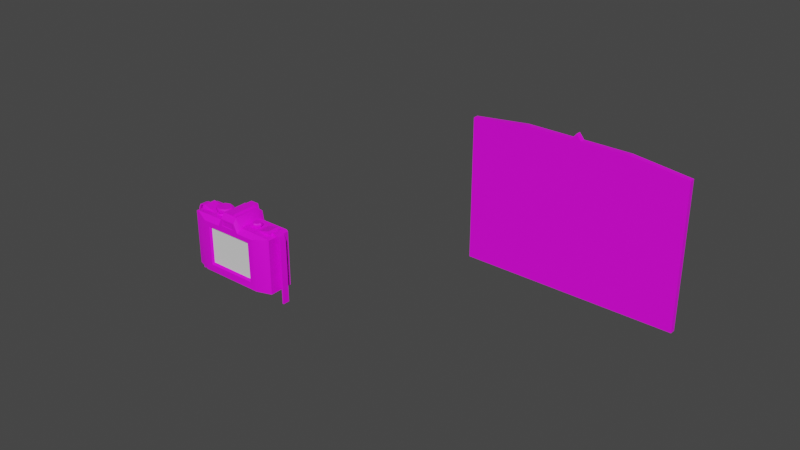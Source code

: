 # Source: CameraBlend.blend  (saved by Blender 3.6.13; exported with 4.5.12 LTS)
import bpy
from mathutils import Matrix  # noqa: F401  (used for matrix-valued properties, if any)

bpy.ops.wm.read_factory_settings(use_empty=True)
scene = bpy.context.scene
scene.name = 'Scene'

# ---- collections
col_collection = bpy.data.collections.new('Collection'); scene.collection.children.link(col_collection)

# ---- images (referenced by path relative to the original .blend; pixels are not part of the script)
import os
ASSET_DIR = os.environ.get("B2B_ASSET_DIR", "")  # directory of the original .blend (textures are referenced by path, not embedded)
HERE = os.path.dirname(os.path.abspath(__file__))  # packed textures are extracted next to this script under _unpacked/

def load_image(name, relpath, width, height, colorspace="sRGB"):
    """Load a texture the original file referenced (path relative to the .blend, or extracted next to this script)."""
    p = next((c for c in (os.path.join(HERE, relpath), os.path.join(ASSET_DIR, relpath)) if relpath and os.path.exists(c)), "")
    if p:
        img = bpy.data.images.load(p, check_existing=True)
        img.name = name
    else:  # same state as the original file: an image datablock whose file is absent (Cycles renders it pink)
        img = bpy.data.images.new(name, width, height)
        img.source = "FILE"
        img.filepath = "//" + (relpath or name)
    img.colorspace_settings.name = colorspace
    return img
img_ar_texture_atlas_v1_png = load_image('AR texture atlas V1.png', 'AR texture atlas V1.png', 1024, 1024, 'sRGB')

# ---- materials (node trees are filled in below, after node groups)
mat_material = bpy.data.materials.new('Material')
mat_material.alpha_threshold = 0.0
mat_material.use_transparent_shadow = False
mat_material.roughness = 0.5
mat_material.line_color = (0.0, 0.0, 0.0, 1.0)
mat_view = bpy.data.materials.new('View')
mat_view.use_transparent_shadow = False
mat_picture = bpy.data.materials.new('Picture')
mat_picture.use_transparent_shadow = False

# ---- node groups
ng_auto_smooth = bpy.data.node_groups.new('Auto Smooth', 'GeometryNodeTree')
_s = ng_auto_smooth.interface.new_socket(name='Geometry', in_out='OUTPUT', socket_type='NodeSocketGeometry')
_s = ng_auto_smooth.interface.new_socket(name='Geometry', in_out='INPUT', socket_type='NodeSocketGeometry')
_s = ng_auto_smooth.interface.new_socket(name='Angle', in_out='INPUT', socket_type='NodeSocketFloat')
_s.subtype = 'ANGLE'
_s.min_value = 0.0
_s.max_value = 3.142
ng_auto_smooth.is_modifier = True
_N = ng_auto_smooth.nodes; _L = ng_auto_smooth.links
n0 = _N.new('NodeGroupOutput'); n0.name = 'Group Output'; n0.location = (480, -100)
n1 = _N.new('NodeGroupInput'); n1.name = 'Group Input'; n1.location = (-420, -300)
n2 = _N.new('NodeGroupInput'); n2.name = 'Group Input.001'; n2.location = (-60, -100)
n3 = _N.new('GeometryNodeSetShadeSmooth'); n3.name = 'Set Shade Smooth'; n3.location = (120, -100)
n3.domain = 'EDGE'
n4 = _N.new('GeometryNodeSetShadeSmooth'); n4.name = 'Set Shade Smooth.001'; n4.location = (300, -100)
n5 = _N.new('GeometryNodeInputMeshEdgeAngle'); n5.name = 'Edge Angle'; n5.location = (-420, -220)
n6 = _N.new('GeometryNodeInputEdgeSmooth'); n6.name = 'Is Edge Smooth'; n6.location = (-60, -160)
n7 = _N.new('GeometryNodeInputShadeSmooth'); n7.name = 'Is Face Smooth'; n7.location = (-240, -340)
n8 = _N.new('FunctionNodeBooleanMath'); n8.name = 'Boolean Math'; n8.location = (-60, -220)
n9 = _N.new('FunctionNodeCompare'); n9.name = 'Compare'; n9.location = (-240, -180)
n9.operation = 'LESS_EQUAL'
_L.new(n5.outputs[0], n9.inputs[0])
_L.new(n4.outputs[0], n0.inputs[0])
_L.new(n1.outputs[1], n9.inputs[1])
_L.new(n9.outputs[0], n8.inputs[0])
_L.new(n7.outputs[0], n8.inputs[1])
_L.new(n2.outputs[0], n3.inputs[0])
_L.new(n6.outputs[0], n3.inputs[1])
_L.new(n3.outputs[0], n4.inputs[0])
_L.new(n8.outputs[0], n3.inputs[2])
n0.is_active_output = True

# ---- material node trees
mat_material.use_nodes = True; mat_material.node_tree.nodes.clear()
_N = mat_material.node_tree.nodes; _L = mat_material.node_tree.links
n0 = _N.new('ShaderNodeOutputMaterial'); n0.name = 'Material Output'; n0.location = (300, 300)
n1 = _N.new('ShaderNodeBsdfPrincipled'); n1.name = 'Principled BSDF'; n1.location = (10, 300)
n1.distribution = 'GGX'
n1.subsurface_method = 'RANDOM_WALK_SKIN'
n1.inputs[3].default_value = 1.45
n1.inputs[27].default_value = (0.0, 0.0, 0.0, 1.0)
n1.inputs[28].default_value = 1.0
n2 = _N.new('ShaderNodeTexImage'); n2.name = 'Image Texture'; n2.location = (-280, 280)
n2.image = img_ar_texture_atlas_v1_png
_L.new(n1.outputs[0], n0.inputs[0])
_L.new(n2.outputs[0], n1.inputs[0])
n0.is_active_output = True
mat_view.use_nodes = True; mat_view.node_tree.nodes.clear()
_N = mat_view.node_tree.nodes; _L = mat_view.node_tree.links
n0 = _N.new('ShaderNodeBsdfPrincipled'); n0.name = 'Principled BSDF'; n0.location = (10, 300)
n0.distribution = 'GGX'
n0.subsurface_method = 'RANDOM_WALK_SKIN'
n0.inputs[3].default_value = 1.45
n0.inputs[27].default_value = (0.0, 0.0, 0.0, 1.0)
n0.inputs[28].default_value = 1.0
n1 = _N.new('ShaderNodeOutputMaterial'); n1.name = 'Material Output'; n1.location = (300, 300)
_L.new(n0.outputs[0], n1.inputs[0])
n1.is_active_output = True
mat_picture.use_nodes = True; mat_picture.node_tree.nodes.clear()
_N = mat_picture.node_tree.nodes; _L = mat_picture.node_tree.links
n0 = _N.new('ShaderNodeBsdfPrincipled'); n0.name = 'Principled BSDF'; n0.location = (10, 300)
n0.distribution = 'GGX'
n0.subsurface_method = 'RANDOM_WALK_SKIN'
n0.inputs[0].default_value = (0.09463, 0.03019, 0.03019, 1.0)
n0.inputs[3].default_value = 1.45
n0.inputs[27].default_value = (0.0, 0.0, 0.0, 1.0)
n0.inputs[28].default_value = 1.0
n1 = _N.new('ShaderNodeOutputMaterial'); n1.name = 'Material Output'; n1.location = (300, 300)
_L.new(n0.outputs[0], n1.inputs[0])
n1.is_active_output = True

# ---- world
world_world = bpy.data.worlds.new('World'); scene.world = world_world
world_world.use_nodes = True; world_world.node_tree.nodes.clear()
_N = world_world.node_tree.nodes; _L = world_world.node_tree.links
n0 = _N.new('ShaderNodeOutputWorld'); n0.name = 'World Output'; n0.location = (300, 300)
n1 = _N.new('ShaderNodeBackground'); n1.name = 'Background'; n1.location = (10, 300)
n1.inputs[0].default_value = (0.05088, 0.05088, 0.05088, 1.0)
_L.new(n1.outputs[0], n0.inputs[0])
n0.is_active_output = True
world_world.color = (0.05088, 0.05088, 0.05088)
world_world.use_sun_shadow = False
world_world.sun_shadow_jitter_overblur = 0.0

# ---- meshes
me_cube_001 = bpy.data.meshes.new('Cube.001')
me_cube_001.from_pydata([(-0.2965, 0.1527, -0.2655), (0.3077, 0.1527, -0.2655), (-0.231, -0.1567, -0.1984), (0.242, -0.1567, -0.1984), (0.4406, 0.109, -0.2655), (0.4406, -0.1108, -0.2655), (-0.4294, -0.1108, -0.2655), (-0.4294, 0.109, -0.2655), (-0.2965, 0.1527, 0.1982), (-0.2804, 0.1527, 0.2108), (0.2916, 0.1527, 0.2108), (0.3077, 0.1527, 0.1982), (-0.231, -0.1567, 0.1653), (0.2384, -0.1567, 0.1681), (0.4406, -0.1108, 0.2362), (0.4406, 0.109, 0.2362), (0.4247, 0.109, 0.2487), (-0.4135, 0.109, 0.2487), (-0.4294, 0.109, 0.2362), (-0.4294, -0.1108, 0.2362), (0.05546, -0.1199, 0.3334), (-0.04426, -0.1199, 0.3334), (-0.04426, 0.1181, 0.3334), (0.05546, 0.1181, 0.3334), (-0.1059, 0.1527, 0.2108), (0.1171, 0.1527, 0.2108), (0.1171, 0.109, 0.2487), (-0.1059, 0.109, 0.2487), (-0.1059, -0.1108, 0.2487), (0.1171, -0.1108, 0.2487), (0.05546, 0.1589, 0.2995), (-0.04426, 0.1589, 0.2995), (0.08018, 0.1705, 0.2899), (-0.06898, 0.1705, 0.2899), (-0.06898, -0.1199, 0.3334), (-0.06898, 0.1181, 0.3334), (0.08018, 0.1181, 0.3334), (0.04554, 0.1181, 0.3484), (-0.03434, 0.1181, 0.3484), (-0.03434, -0.1199, 0.3484), (0.04554, -0.1199, 0.3484), (0.04554, 0.1589, 0.3484), (-0.03434, 0.1589, 0.3484), (-0.05969, -0.1567, 0.2753), (0.07089, -0.1567, 0.2753), (-0.2965, -0.1567, -0.2655), (0.3077, -0.1567, -0.2655), (0.2916, -0.1567, 0.2108), (0.3077, -0.1567, 0.1982), (-0.2965, -0.1567, 0.1982), (-0.2804, -0.1567, 0.2108), (-0.06173, -0.1567, 0.2254), (0.07293, -0.1567, 0.2254), (-0.2126, -0.1406, -0.1794), (0.2235, -0.1406, -0.1794), (-0.2126, -0.1406, 0.156), (0.2202, -0.1406, 0.1586), (-0.2453, 0.05281, 0.2452), (-0.2453, -0.05461, 0.2452), (-0.1337, 0.05281, 0.2452), (-0.1337, -0.05461, 0.2452), (-0.2672, -0.0008976, 0.2452), (-0.1119, -0.0008976, 0.2452), (-0.1895, 0.07383, 0.2452), (-0.1895, -0.07562, 0.2452), (-0.1895, -0.0008976, 0.2452), (-0.2689, -0.0008976, 0.2985), (-0.2466, 0.05404, 0.2985), (-0.1101, -0.0008976, 0.2985), (-0.1324, -0.05584, 0.2985), (-0.1895, 0.07553, 0.2985), (-0.1324, 0.05404, 0.2985), (-0.1895, -0.07733, 0.2985), (-0.2466, -0.05584, 0.2985), (-0.2373, -0.0008976, 0.2656), (-0.2672, -0.0008976, 0.2759), (-0.2453, 0.05281, 0.2759), (-0.2239, 0.03215, 0.2656), (-0.1417, -0.0008976, 0.2656), (-0.1119, -0.0008976, 0.2759), (-0.1337, -0.05461, 0.2759), (-0.1552, -0.03394, 0.2656), (-0.1895, 0.04508, 0.2656), (-0.1895, 0.07383, 0.2759), (-0.1337, 0.05281, 0.2759), (-0.1552, 0.03215, 0.2656), (-0.1895, -0.07562, 0.2759), (-0.1895, -0.04687, 0.2656), (-0.2239, -0.03394, 0.2656), (-0.2453, -0.05461, 0.2759), (-0.2549, -0.0008976, 0.3082), (-0.2365, 0.04431, 0.3082), (-0.1242, -0.0008976, 0.3082), (-0.1425, -0.0461, 0.3082), (-0.1895, 0.06199, 0.3082), (-0.1425, 0.04431, 0.3082), (-0.1895, -0.06379, 0.3082), (-0.2365, -0.0461, 0.3082), (-0.1895, -0.0008976, 0.3082), (0.1662, 0.03069, 0.2408), (0.1662, -0.03249, 0.2408), (0.2319, 0.03069, 0.2408), (0.2319, -0.03249, 0.2408), (0.1534, -0.0008976, 0.2408), (0.2447, -0.0008976, 0.2408), (0.1991, 0.04305, 0.2408), (0.1991, -0.04485, 0.2408), (0.1991, -0.0008976, 0.2408), (0.1991, -0.03679, 0.2868), (0.1662, -0.03249, 0.2764), (0.1991, -0.04485, 0.2764), (0.2319, 0.03069, 0.2764), (0.171, -0.0008976, 0.2529), (0.1534, -0.0008976, 0.2589), (0.1662, 0.03069, 0.2589), (0.1789, 0.01854, 0.2529), (0.2272, -0.0008976, 0.2529), (0.2447, -0.0008976, 0.2589), (0.2319, -0.03249, 0.2589), (0.2193, -0.02033, 0.2529), (0.1991, 0.02614, 0.2529), (0.1991, 0.04305, 0.2589), (0.2319, 0.03069, 0.2589), (0.2193, 0.01854, 0.2529), (0.1991, -0.04485, 0.2589), (0.1991, -0.02794, 0.2529), (0.1789, -0.02033, 0.2529), (0.1662, -0.03249, 0.2589), (0.1991, 0.04305, 0.2764), (0.2319, -0.03249, 0.2764), (0.2447, -0.0008976, 0.2764), (0.1662, 0.03069, 0.2764), (0.1534, -0.0008976, 0.2764), (-0.2359, 0.06575, 0.1972), (-0.2359, -0.06247, 0.1972), (-0.4093, -0.06247, 0.2433), (-0.4093, 0.06575, 0.2433), (-0.2304, 0.06575, 0.2251), (-0.2276, 0.05853, 0.2391), (-0.3873, 0.05853, 0.2816), (-0.2276, -0.05525, 0.2391), (-0.2304, -0.06247, 0.2251), (-0.3873, -0.05525, 0.2816), (-0.4052, 0.03254, 0.2641), (-0.4052, -0.02926, 0.2641), (-0.06898, -0.1567, 0.2899), (0.08018, -0.1567, 0.2899), (-0.1059, -0.1567, 0.2108), (0.1171, -0.1567, 0.2108), (-0.04768, -0.1535, 0.2707), (0.05888, -0.1535, 0.2707), (-0.04934, -0.1535, 0.23), (0.06055, -0.1535, 0.23), (0.4059, -0.1228, -0.2655), (-0.3946, -0.1228, -0.2655), (0.4143, -0.1144, 0.2458), (0.3896, -0.1229, 0.2387), (0.4058, -0.1228, 0.2263), (-0.3946, -0.1228, 0.2263), (-0.4031, -0.1144, 0.2458), (-0.3784, -0.1229, 0.2387), (-0.06898, -0.1306, 0.3207), (0.08018, -0.1306, 0.3207), (0.08018, -0.1217, 0.3312), (0.1723, -0.0267, 0.2868), (0.1723, 0.0249, 0.2868), (0.1991, 0.035, 0.2868), (0.2259, 0.0249, 0.2868), (0.2364, -0.0008976, 0.2868), (0.1618, -0.0008976, 0.2868), (0.2259, -0.0267, 0.2868), (-0.4038, 0.06575, 0.2713), (-0.4038, -0.06247, 0.2713), (-0.4425, -0.02926, 0.2518), (-0.4079, 0.03254, 0.2506), (-0.4079, -0.02926, 0.2506), (-0.4425, 0.03254, 0.2518), (-0.4398, 0.03254, 0.2653), (-0.4398, -0.02926, 0.2653), (-0.4657, -0.02926, 0.2406), (-0.4657, 0.03254, 0.2406), (-0.4752, 0.03254, 0.2505), (-0.4752, -0.02926, 0.2505), (-0.479, -0.02926, 0.2102), (-0.479, 0.03254, 0.2102), (-0.4927, 0.03254, 0.2103), (-0.4927, -0.02926, 0.2103), (-0.4816, -0.02926, -0.3731), (-0.4816, 0.03254, -0.3731), (-0.4954, 0.03254, -0.373), (-0.4954, -0.02926, -0.373), (0.2346, -0.06464, 0.1972), (0.2346, 0.06357, 0.1972), (0.408, 0.06357, 0.2433), (0.408, -0.06464, 0.2433), (0.2291, -0.06464, 0.2251), (0.2263, -0.05742, 0.2391), (0.386, -0.05742, 0.2816), (0.2263, 0.05635, 0.2391), (0.2291, 0.06357, 0.2251), (0.386, 0.05635, 0.2816), (0.4039, -0.03144, 0.2641), (0.4039, 0.03037, 0.2641), (0.4024, -0.06464, 0.2713), (0.4024, 0.06357, 0.2713), (0.4412, 0.03037, 0.2518), (0.4066, -0.03144, 0.2506), (0.4066, 0.03037, 0.2506), (0.4412, -0.03144, 0.2518), (0.4385, -0.03144, 0.2653), (0.4385, 0.03037, 0.2653), (0.4644, 0.03037, 0.2406), (0.4644, -0.03144, 0.2406), (0.4739, -0.03144, 0.2505), (0.4739, 0.03037, 0.2505), (0.4777, 0.03037, 0.2102), (0.4777, -0.03144, 0.2102), (0.4914, -0.03144, 0.2103), (0.4914, 0.03037, 0.2103), (0.4803, 0.03037, -0.3731), (0.4803, -0.03144, -0.3731), (0.4941, -0.03144, -0.373), (0.4941, 0.03037, -0.373)], [], [(16, 26, 29, 155), (45, 49, 158, 154), (1, 4, 7, 0), (22, 21, 39, 38), (1, 11, 15, 4), (14, 5, 4, 15), (27, 24, 9, 17), (18, 7, 6, 19), (5, 6, 7, 4), (14, 15, 16, 155), (18, 19, 159, 17), (10, 16, 15, 11), (8, 18, 17, 9), (7, 18, 8, 0), (27, 17, 159, 28), (147, 28, 160, 50), (0, 8, 9, 24, 25, 10, 11, 1), (20, 146, 162, 163), (24, 27, 35, 33), (16, 10, 25, 26), (26, 25, 32, 36), (25, 24, 33, 32), (29, 26, 36, 163), (27, 28, 34, 35), (31, 30, 32, 33), (21, 22, 35, 34), (30, 23, 36, 32), (148, 29, 162, 146), (23, 20, 163, 36), (20, 21, 145, 146), (22, 31, 33, 35), (38, 39, 40, 37), (39, 21, 20, 40), (42, 38, 37, 41), (30, 31, 42, 41), (31, 22, 38, 42), (20, 23, 37, 40), (23, 30, 41, 37), (43, 51, 151, 149), (3, 2, 45, 46), (13, 48, 47), (12, 50, 49), (13, 3, 46, 48), (2, 12, 49, 45), (12, 13, 148, 147), (13, 47, 148), (12, 147, 50), (54, 56, 55, 53), (12, 2, 53, 55), (3, 13, 56, 54), (13, 12, 55, 56), (2, 3, 54, 53), (65, 64, 58, 61), (63, 65, 61, 57), (59, 62, 65, 63), (62, 60, 64, 65), (80, 79, 68, 69), (61, 58, 88, 74), (89, 86, 72, 73), (76, 75, 66, 67), (59, 63, 82, 85), (79, 84, 71, 68), (63, 57, 77, 82), (84, 83, 70, 71), (75, 89, 73, 66), (83, 76, 67, 70), (86, 80, 69, 72), (70, 67, 91, 94), (67, 66, 90, 91), (71, 70, 94, 95), (66, 73, 97, 90), (62, 59, 85, 78), (64, 60, 81, 87), (60, 62, 78, 81), (58, 64, 87, 88), (75, 76, 77, 74), (79, 80, 81, 78), (83, 84, 85, 82), (87, 81, 80, 86), (89, 75, 74, 88), (84, 79, 78, 85), (76, 83, 82, 77), (88, 87, 86, 89), (57, 61, 74, 77), (98, 90, 97, 96), (94, 91, 90, 98), (95, 94, 98, 92), (92, 98, 96, 93), (68, 71, 95, 92), (72, 69, 93, 96), (69, 68, 92, 93), (73, 72, 96, 97), (107, 106, 100, 103), (105, 107, 103, 99), (101, 104, 107, 105), (104, 102, 106, 107), (113, 127, 109, 132), (103, 100, 126, 112), (127, 124, 110, 109), (128, 131, 165, 166), (101, 105, 120, 123), (132, 109, 164, 169), (105, 99, 115, 120), (117, 122, 111, 130), (108, 170, 168, 167, 166, 165, 169, 164), (122, 121, 128, 111), (121, 114, 131, 128), (104, 101, 123, 116), (106, 102, 119, 125), (102, 104, 116, 119), (100, 106, 125, 126), (113, 114, 115, 112), (117, 118, 119, 116), (121, 122, 123, 120), (125, 119, 118, 124), (127, 113, 112, 126), (122, 117, 116, 123), (114, 121, 120, 115), (126, 125, 124, 127), (99, 103, 112, 115), (118, 117, 130, 129), (110, 129, 170, 108), (114, 113, 132, 131), (124, 118, 129, 110), (142, 140, 138, 139), (135, 134, 141, 172), (137, 171, 139, 138), (140, 142, 172, 141), (142, 139, 171, 172), (133, 136, 171, 137), (174, 175, 173, 176), (43, 44, 146, 145), (52, 51, 147, 148), (44, 52, 148, 146), (51, 43, 145, 147), (151, 152, 150, 149), (51, 52, 152, 151), (52, 44, 150, 152), (44, 43, 149, 150), (28, 147, 145, 161), (21, 34, 161, 145), (158, 49, 50, 160), (156, 47, 48, 157), (153, 157, 48, 46), (47, 156, 29, 148), (29, 163, 162), (28, 161, 34), (28, 159, 160), (158, 160, 159, 19), (156, 157, 14, 155), (155, 29, 156), (153, 154, 6, 5), (19, 6, 154, 158), (157, 153, 5, 14), (153, 46, 45, 154), (129, 130, 168, 170), (130, 111, 167, 168), (109, 110, 108, 164), (131, 132, 169, 165), (111, 128, 166, 167), (143, 144, 172, 171), (174, 143, 171, 136), (144, 175, 135, 172), (175, 174, 136, 135), (177, 176, 180, 181), (143, 174, 176, 177), (175, 144, 178, 173), (144, 143, 177, 178), (179, 182, 186, 183), (176, 173, 179, 180), (173, 178, 182, 179), (178, 177, 181, 182), (185, 184, 188, 189), (182, 181, 185, 186), (181, 180, 184, 185), (180, 179, 183, 184), (187, 190, 189, 188), (184, 183, 187, 188), (183, 186, 190, 187), (186, 185, 189, 190), (200, 198, 196, 197), (193, 192, 199, 204), (195, 203, 197, 196), (198, 200, 204, 199), (200, 197, 203, 204), (191, 194, 203, 195), (206, 207, 205, 208), (201, 202, 204, 203), (206, 201, 203, 194), (202, 207, 193, 204), (207, 206, 194, 193), (209, 208, 212, 213), (201, 206, 208, 209), (207, 202, 210, 205), (202, 201, 209, 210), (211, 214, 218, 215), (208, 205, 211, 212), (205, 210, 214, 211), (210, 209, 213, 214), (217, 216, 220, 221), (214, 213, 217, 218), (213, 212, 216, 217), (212, 211, 215, 216), (219, 222, 221, 220), (216, 215, 219, 220), (215, 218, 222, 219), (218, 217, 221, 222)])
me_cube_001.polygons.foreach_set('use_smooth', [True] * 207)
me_cube_001.polygons.foreach_set('material_index', [0, 0, 0, 0, 0, 0, 0, 0, 0, 0, 0, 0, 0, 0, 0, 0, 0, 0, 0, 0, 0, 0, 0, 0, 0, 0, 0, 0, 0, 0, 0, 0, 0, 0, 0, 0, 0, 0, 0, 0, 0, 0, 0, 0, 0, 0, 0, 1, 0, 0, 0, 0, 0, 0, 0, 0, 0, 0, 0, 0, 0, 0, 0, 0, 0, 0, 0, 0, 0, 0, 0, 0, 0, 0, 0, 0, 0, 0, 0, 0, 0, 0, 0, 0, 0, 0, 0, 0, 0, 0, 0, 0, 0, 0, 0, 0, 0, 0, 0, 0, 0, 0, 0, 0, 0, 0, 0, 0, 0, 0, 0, 0, 0, 0, 0, 0, 0, 0, 0, 0, 0, 0, 0, 0, 0, 0, 0, 0, 0, 0, 0, 0, 0, 0, 0, 0, 0, 0, 0, 0, 0, 0, 0, 0, 0, 0, 0, 0, 0, 0, 0, 0, 0, 0, 0, 0, 0, 0, 0, 0, 0, 0, 0, 0, 0, 0, 0, 0, 0, 0, 0, 0, 0, 0, 0, 0, 0, 0, 0, 0, 0, 0, 0, 0, 0, 0, 0, 0, 0, 0, 0, 0, 0, 0, 0, 0, 0, 0, 0, 0, 0, 0, 0, 0, 0, 0, 0])
_k = set([(43, 44), (43, 51), (43, 149), (44, 52), (44, 150), (51, 52), (51, 151), (52, 152), (149, 150), (149, 151), (150, 152), (151, 152)])
me_cube_001.attributes.new('sharp_edge', 'BOOLEAN', 'EDGE').data.foreach_set('value', [ (min(e.vertices), max(e.vertices)) in _k for e in me_cube_001.edges])
_uv = me_cube_001.uv_layers.new(name='UVMap')
_uv.uv.foreach_set('vector', [0.5321, 0.9386, 0.5321, 0.9386, 0.5321, 0.9386, 0.5321, 0.9386, 0.4784, 0.9396, 0.4784, 0.9396, 0.4784, 0.9396, 0.4784, 0.9396, 0.4784, 0.9396, 0.4784, 0.9396, 0.4784, 0.9396, 0.4784, 0.9396, 0.067, 0.8272, 0.067, 0.8272, 0.067, 0.8272, 0.067, 0.8272, 0.4784, 0.9396, 0.4784, 0.9396, 0.4784, 0.9396, 0.4784, 0.9396, 0.4784, 0.9396, 0.4784, 0.9396, 0.4784, 0.9396, 0.4784, 0.9396, 0.4784, 0.9396, 0.4784, 0.9396, 0.4784, 0.9396, 0.4784, 0.9396, 0.4784, 0.9396, 0.4784, 0.9396, 0.4784, 0.9396, 0.4784, 0.9396, 0.4784, 0.9396, 0.4784, 0.9396, 0.4784, 0.9396, 0.4784, 0.9396, 0.5257, 0.9442, 0.5257, 0.9442, 0.5257, 0.9442, 0.5257, 0.9442, 0.5257, 0.9442, 0.5257, 0.9442, 0.5257, 0.9442, 0.5257, 0.9442, 0.4784, 0.9396, 0.4784, 0.9396, 0.4784, 0.9396, 0.4784, 0.9396, 0.4784, 0.9396, 0.4784, 0.9396, 0.4784, 0.9396, 0.4784, 0.9396, 0.4784, 0.9396, 0.4784, 0.9396, 0.4784, 0.9396, 0.4784, 0.9396, 0.5321, 0.9386, 0.5321, 0.9386, 0.5321, 0.9386, 0.5321, 0.9386, 0.4784, 0.9396, 0.4784, 0.9396, 0.4784, 0.9396, 0.4784, 0.9396, 0.4784, 0.9396, 0.4784, 0.9396, 0.4784, 0.9396, 0.4784, 0.9396, 0.4784, 0.9396, 0.4784, 0.9396, 0.4784, 0.9396, 0.4784, 0.9396, 0.4784, 0.9396, 0.4784, 0.9396, 0.4784, 0.9396, 0.4784, 0.9396, 0.4475, 0.9524, 0.4475, 0.9524, 0.4475, 0.9524, 0.4475, 0.9524, 0.4784, 0.9396, 0.4784, 0.9396, 0.4784, 0.9396, 0.4784, 0.9396, 0.4475, 0.9524, 0.4475, 0.9524, 0.4475, 0.9524, 0.4475, 0.9524, 0.4475, 0.9524, 0.4475, 0.9524, 0.4475, 0.9524, 0.4475, 0.9524, 0.4475, 0.9524, 0.4475, 0.9524, 0.4475, 0.9524, 0.4475, 0.9524, 0.4475, 0.9524, 0.4475, 0.9524, 0.4475, 0.9524, 0.4475, 0.9524, 0.4784, 0.9396, 0.4784, 0.9396, 0.4784, 0.9396, 0.4784, 0.9396, 0.4784, 0.9396, 0.4784, 0.9396, 0.4784, 0.9396, 0.4784, 0.9396, 0.4784, 0.9396, 0.4784, 0.9396, 0.4784, 0.9396, 0.4784, 0.9396, 0.4475, 0.9524, 0.4475, 0.9524, 0.4475, 0.9524, 0.4475, 0.9524, 0.4784, 0.9396, 0.4784, 0.9396, 0.4784, 0.9396, 0.4784, 0.9396, 0.4784, 0.9396, 0.4784, 0.9396, 0.4784, 0.9396, 0.4784, 0.9396, 0.4784, 0.9396, 0.4784, 0.9396, 0.4784, 0.9396, 0.4784, 0.9396, 0.1064, 0.8125, 0.1064, 0.8125, 0.1064, 0.8125, 0.1064, 0.8125, 0.067, 0.8272, 0.067, 0.8272, 0.067, 0.8272, 0.067, 0.8272, 0.1064, 0.8125, 0.1064, 0.8125, 0.1064, 0.8125, 0.1064, 0.8125, 0.067, 0.8272, 0.067, 0.8272, 0.067, 0.8272, 0.067, 0.8272, 0.067, 0.8272, 0.067, 0.8272, 0.067, 0.8272, 0.067, 0.8272, 0.067, 0.8272, 0.067, 0.8272, 0.067, 0.8272, 0.067, 0.8272, 0.067, 0.8272, 0.067, 0.8272, 0.067, 0.8272, 0.067, 0.8272, 0.4342, 0.9563, 0.4342, 0.9563, 0.4342, 0.9563, 0.4342, 0.9563, 0.4784, 0.9396, 0.4784, 0.9396, 0.4784, 0.9396, 0.4784, 0.9396, 0.4784, 0.9396, 0.4784, 0.9396, 0.4784, 0.9396, 0.4784, 0.9396, 0.4784, 0.9396, 0.4784, 0.9396, 0.4784, 0.9396, 0.4784, 0.9396, 0.4784, 0.9396, 0.4784, 0.9396, 0.4784, 0.9396, 0.4784, 0.9396, 0.4784, 0.9396, 0.4784, 0.9396, 0.4784, 0.9396, 0.4784, 0.9396, 0.4784, 0.9396, 0.4784, 0.9396, 0.4784, 0.9396, 0.4784, 0.9396, 0.4784, 0.9396, 0.4784, 0.9396, 0.4784, 0.9396, 0.4784, 0.9396, 1.0, 2.98e-08, 1.0, 1.0, 0.0, 1.0, 2.98e-08, 0.0, 0.444, 0.947, 0.444, 0.947, 0.444, 0.947, 0.444, 0.947, 0.444, 0.947, 0.444, 0.947, 0.444, 0.947, 0.444, 0.947, 0.444, 0.947, 0.444, 0.947, 0.444, 0.947, 0.444, 0.947, 0.444, 0.947, 0.444, 0.947, 0.444, 0.947, 0.444, 0.947, 0.09962, 0.8222, 0.09962, 0.8222, 0.09962, 0.8222, 0.09962, 0.8222, 0.09962, 0.8222, 0.09962, 0.8222, 0.09962, 0.8222, 0.09962, 0.8222, 0.09962, 0.8222, 0.09962, 0.8222, 0.09962, 0.8222, 0.09962, 0.8222, 0.09962, 0.8222, 0.09962, 0.8222, 0.09962, 0.8222, 0.09962, 0.8222, 0.06251, 0.8276, 0.06251, 0.8276, 0.06251, 0.8276, 0.06251, 0.8276, 0.02735, 0.8241, 0.02735, 0.8241, 0.02735, 0.8241, 0.02735, 0.8241, 0.06251, 0.8276, 0.06251, 0.8276, 0.06251, 0.8276, 0.06251, 0.8276, 0.06251, 0.8276, 0.06251, 0.8276, 0.06251, 0.8276, 0.06251, 0.8276, 0.02735, 0.8241, 0.02735, 0.8241, 0.02735, 0.8241, 0.02735, 0.8241, 0.06251, 0.8276, 0.06251, 0.8276, 0.06251, 0.8276, 0.06251, 0.8276, 0.02735, 0.8241, 0.02735, 0.8241, 0.02735, 0.8241, 0.02735, 0.8241, 0.06251, 0.8276, 0.06251, 0.8276, 0.06251, 0.8276, 0.06251, 0.8276, 0.06251, 0.8276, 0.06251, 0.8276, 0.06251, 0.8276, 0.06251, 0.8276, 0.06251, 0.8276, 0.06251, 0.8276, 0.06251, 0.8276, 0.06251, 0.8276, 0.06251, 0.8276, 0.06251, 0.8276, 0.06251, 0.8276, 0.06251, 0.8276, 0.09034, 0.8202, 0.09034, 0.8202, 0.09034, 0.8202, 0.09034, 0.8202, 0.09034, 0.8202, 0.09034, 0.8202, 0.09034, 0.8202, 0.09034, 0.8202, 0.09034, 0.8202, 0.09034, 0.8202, 0.09034, 0.8202, 0.09034, 0.8202, 0.09034, 0.8202, 0.09034, 0.8202, 0.09034, 0.8202, 0.09034, 0.8202, 0.02735, 0.8241, 0.02735, 0.8241, 0.02735, 0.8241, 0.02735, 0.8241, 0.02735, 0.8241, 0.02735, 0.8241, 0.02735, 0.8241, 0.02735, 0.8241, 0.02735, 0.8241, 0.02735, 0.8241, 0.02735, 0.8241, 0.02735, 0.8241, 0.02735, 0.8241, 0.02735, 0.8241, 0.02735, 0.8241, 0.02735, 0.8241, 0.009777, 0.8212, 0.009777, 0.8212, 0.009777, 0.8212, 0.009777, 0.8212, 0.009777, 0.8212, 0.009777, 0.8212, 0.009777, 0.8212, 0.009777, 0.8212, 0.009777, 0.8212, 0.009777, 0.8212, 0.009777, 0.8212, 0.009777, 0.8212, 0.009777, 0.8212, 0.009777, 0.8212, 0.009777, 0.8212, 0.009777, 0.8212, 0.009777, 0.8212, 0.009777, 0.8212, 0.009777, 0.8212, 0.009777, 0.8212, 0.009777, 0.8212, 0.009777, 0.8212, 0.009777, 0.8212, 0.009777, 0.8212, 0.009777, 0.8212, 0.009777, 0.8212, 0.009777, 0.8212, 0.009777, 0.8212, 0.009777, 0.8212, 0.009777, 0.8212, 0.009777, 0.8212, 0.009777, 0.8212, 0.02735, 0.8241, 0.02735, 0.8241, 0.02735, 0.8241, 0.02735, 0.8241, 0.09376, 0.8207, 0.09376, 0.8207, 0.09376, 0.8207, 0.09376, 0.8207, 0.09376, 0.8207, 0.09376, 0.8207, 0.09376, 0.8207, 0.09376, 0.8207, 0.09376, 0.8207, 0.09376, 0.8207, 0.09376, 0.8207, 0.09376, 0.8207, 0.09376, 0.8207, 0.09376, 0.8207, 0.09376, 0.8207, 0.09376, 0.8207, 0.09034, 0.8202, 0.09034, 0.8202, 0.09034, 0.8202, 0.09034, 0.8202, 0.09034, 0.8202, 0.09034, 0.8202, 0.09034, 0.8202, 0.09034, 0.8202, 0.09034, 0.8202, 0.09034, 0.8202, 0.09034, 0.8202, 0.09034, 0.8202, 0.09034, 0.8202, 0.09034, 0.8202, 0.09034, 0.8202, 0.09034, 0.8202, 0.09962, 0.8222, 0.09962, 0.8222, 0.09962, 0.8222, 0.09962, 0.8222, 0.09962, 0.8222, 0.09962, 0.8222, 0.09962, 0.8222, 0.09962, 0.8222, 0.09962, 0.8222, 0.09962, 0.8222, 0.09962, 0.8222, 0.09962, 0.8222, 0.09962, 0.8222, 0.09962, 0.8222, 0.09962, 0.8222, 0.09962, 0.8222, 0.05327, 0.8301, 0.05327, 0.8301, 0.05327, 0.8301, 0.05327, 0.8301, 0.0215, 0.8232, 0.0215, 0.8232, 0.0215, 0.8232, 0.0215, 0.8232, 0.05327, 0.8301, 0.05327, 0.8301, 0.05327, 0.8301, 0.05327, 0.8301, 0.09048, 0.8301, 0.09048, 0.8301, 0.09048, 0.8301, 0.09048, 0.8301, 0.0215, 0.8232, 0.0215, 0.8232, 0.0215, 0.8232, 0.0215, 0.8232, 0.09048, 0.8301, 0.09048, 0.8301, 0.09048, 0.8301, 0.09048, 0.8301, 0.0215, 0.8232, 0.0215, 0.8232, 0.0215, 0.8232, 0.0215, 0.8232, 0.05327, 0.8301, 0.05327, 0.8301, 0.05327, 0.8301, 0.05327, 0.8301, 0.09386, 0.828, 0.09386, 0.828, 0.09386, 0.828, 0.09386, 0.828, 0.09386, 0.828, 0.09386, 0.828, 0.09386, 0.828, 0.09386, 0.828, 0.05327, 0.8301, 0.05327, 0.8301, 0.05327, 0.8301, 0.05327, 0.8301, 0.05327, 0.8301, 0.05327, 0.8301, 0.05327, 0.8301, 0.05327, 0.8301, 0.0215, 0.8232, 0.0215, 0.8232, 0.0215, 0.8232, 0.0215, 0.8232, 0.0215, 0.8232, 0.0215, 0.8232, 0.0215, 0.8232, 0.0215, 0.8232, 0.0215, 0.8232, 0.0215, 0.8232, 0.0215, 0.8232, 0.0215, 0.8232, 0.0215, 0.8232, 0.0215, 0.8232, 0.0215, 0.8232, 0.0215, 0.8232, 0.0215, 0.8232, 0.0215, 0.8232, 0.0215, 0.8232, 0.0215, 0.8232, 0.0215, 0.8232, 0.0215, 0.8232, 0.0215, 0.8232, 0.0215, 0.8232, 0.0215, 0.8232, 0.0215, 0.8232, 0.0215, 0.8232, 0.0215, 0.8232, 0.0215, 0.8232, 0.0215, 0.8232, 0.0215, 0.8232, 0.0215, 0.8232, 0.0215, 0.8232, 0.0215, 0.8232, 0.0215, 0.8232, 0.0215, 0.8232, 0.0215, 0.8232, 0.0215, 0.8232, 0.0215, 0.8232, 0.0215, 0.8232, 0.0215, 0.8232, 0.0215, 0.8232, 0.0215, 0.8232, 0.0215, 0.8232, 0.0215, 0.8232, 0.0215, 0.8232, 0.0215, 0.8232, 0.0215, 0.8232, 0.0215, 0.8232, 0.0215, 0.8232, 0.0215, 0.8232, 0.0215, 0.8232, 0.05327, 0.8301, 0.05327, 0.8301, 0.05327, 0.8301, 0.05327, 0.8301, 0.09048, 0.8301, 0.09048, 0.8301, 0.09048, 0.8301, 0.09048, 0.8301, 0.05327, 0.8301, 0.05327, 0.8301, 0.05327, 0.8301, 0.05327, 0.8301, 0.05327, 0.8301, 0.05327, 0.8301, 0.05327, 0.8301, 0.05327, 0.8301, 0.05801, 0.8215, 0.05801, 0.8215, 0.05801, 0.8215, 0.05801, 0.8215, 0.05801, 0.8215, 0.05801, 0.8215, 0.05801, 0.8215, 0.05801, 0.8215, 0.08204, 0.8215, 0.08204, 0.8215, 0.08204, 0.8215, 0.08204, 0.8215, 0.08204, 0.8215, 0.08204, 0.8215, 0.08204, 0.8215, 0.08204, 0.8215, 0.08204, 0.8215, 0.08204, 0.8215, 0.08204, 0.8215, 0.08204, 0.8215, 0.05801, 0.8215, 0.05801, 0.8215, 0.05801, 0.8215, 0.05801, 0.8215, 0.4409, 0.9432, 0.4409, 0.9432, 0.4409, 0.9432, 0.4409, 0.9432, 0.4784, 0.9396, 0.4784, 0.9396, 0.4784, 0.9396, 0.4784, 0.9396, 0.4784, 0.9396, 0.4784, 0.9396, 0.4784, 0.9396, 0.4784, 0.9396, 0.4475, 0.9524, 0.4475, 0.9524, 0.4475, 0.9524, 0.4475, 0.9524, 0.4475, 0.9524, 0.4475, 0.9524, 0.4475, 0.9524, 0.4475, 0.9524, 0.6039, 0.9511, 0.6039, 0.9511, 0.6039, 0.9511, 0.6039, 0.9511, 0.4452, 0.9494, 0.4452, 0.9494, 0.4452, 0.9494, 0.4452, 0.9494, 0.4342, 0.9563, 0.4342, 0.9563, 0.4342, 0.9563, 0.4342, 0.9563, 0.4452, 0.9494, 0.4452, 0.9494, 0.4452, 0.9494, 0.4452, 0.9494, 0.4475, 0.9524, 0.4475, 0.9524, 0.4475, 0.9524, 0.4475, 0.9524, 0.4784, 0.9396, 0.4784, 0.9396, 0.4784, 0.9396, 0.4784, 0.9396, 0.4784, 0.9396, 0.4784, 0.9396, 0.4784, 0.9396, 0.4784, 0.9396, 0.4784, 0.9396, 0.4784, 0.9396, 0.4784, 0.9396, 0.4784, 0.9396, 0.4784, 0.9396, 0.4784, 0.9396, 0.4784, 0.9396, 0.4784, 0.9396, 0.4784, 0.9396, 0.4784, 0.9396, 0.4784, 0.9396, 0.4784, 0.9396, 0.4934, 0.9475, 0.4934, 0.9475, 0.4934, 0.9475, 0.4934, 0.9475, 0.4934, 0.9475, 0.4934, 0.9475, 0.5243, 0.9347, 0.5243, 0.9347, 0.5243, 0.9347, 0.5243, 0.9347, 0.5243, 0.9347, 0.5243, 0.9347, 0.5243, 0.9347, 0.5243, 0.9347, 0.5243, 0.9347, 0.5243, 0.9347, 0.5243, 0.9347, 0.5243, 0.9347, 0.5243, 0.9347, 0.5243, 0.9347, 0.5243, 0.9347, 0.5243, 0.9347, 0.5243, 0.9347, 0.5243, 0.9347, 0.5243, 0.9347, 0.5243, 0.9347, 0.5243, 0.9347, 0.5243, 0.9347, 0.5243, 0.9347, 0.5243, 0.9347, 0.5243, 0.9347, 0.5243, 0.9347, 0.4784, 0.9396, 0.4784, 0.9396, 0.4784, 0.9396, 0.4784, 0.9396, 0.09048, 0.8301, 0.09048, 0.8301, 0.09048, 0.8301, 0.09048, 0.8301, 0.09048, 0.8301, 0.09048, 0.8301, 0.09048, 0.8301, 0.09048, 0.8301, 0.09048, 0.8301, 0.09048, 0.8301, 0.09048, 0.8301, 0.09048, 0.8301, 0.09048, 0.8301, 0.09048, 0.8301, 0.09048, 0.8301, 0.09048, 0.8301, 0.09048, 0.8301, 0.09048, 0.8301, 0.09048, 0.8301, 0.09048, 0.8301, 0.05801, 0.8215, 0.05801, 0.8215, 0.05801, 0.8215, 0.05801, 0.8215, 0.05801, 0.8215, 0.05801, 0.8215, 0.05801, 0.8215, 0.05801, 0.8215, 0.05801, 0.8215, 0.05801, 0.8215, 0.05801, 0.8215, 0.05801, 0.8215, 0.05801, 0.8215, 0.05801, 0.8215, 0.05801, 0.8215, 0.05801, 0.8215, 0.4409, 0.9432, 0.4409, 0.9432, 0.4409, 0.9432, 0.4409, 0.9432, 0.4409, 0.9432, 0.4409, 0.9432, 0.4409, 0.9432, 0.4409, 0.9432, 0.4409, 0.9432, 0.4409, 0.9432, 0.4409, 0.9432, 0.4409, 0.9432, 0.4409, 0.9432, 0.4409, 0.9432, 0.4409, 0.9432, 0.4409, 0.9432, 0.4409, 0.9432, 0.4409, 0.9432, 0.4409, 0.9432, 0.4409, 0.9432, 0.4409, 0.9432, 0.4409, 0.9432, 0.4409, 0.9432, 0.4409, 0.9432, 0.4409, 0.9432, 0.4409, 0.9432, 0.4409, 0.9432, 0.4409, 0.9432, 0.4409, 0.9432, 0.4409, 0.9432, 0.4409, 0.9432, 0.4409, 0.9432, 0.4409, 0.9432, 0.4409, 0.9432, 0.4409, 0.9432, 0.4409, 0.9432, 0.4409, 0.9432, 0.4409, 0.9432, 0.4409, 0.9432, 0.4409, 0.9432, 0.4409, 0.9432, 0.4409, 0.9432, 0.4409, 0.9432, 0.4409, 0.9432, 0.4409, 0.9432, 0.4409, 0.9432, 0.4409, 0.9432, 0.4409, 0.9432, 0.4409, 0.9432, 0.4409, 0.9432, 0.4409, 0.9432, 0.4409, 0.9432, 0.4409, 0.9432, 0.4409, 0.9432, 0.4409, 0.9432, 0.4409, 0.9432, 0.4409, 0.9432, 0.4409, 0.9432, 0.4409, 0.9432, 0.4409, 0.9432, 0.4409, 0.9432, 0.4409, 0.9432, 0.4409, 0.9432, 0.4409, 0.9432, 0.05801, 0.8215, 0.05801, 0.8215, 0.05801, 0.8215, 0.05801, 0.8215, 0.05801, 0.8215, 0.05801, 0.8215, 0.05801, 0.8215, 0.05801, 0.8215, 0.08204, 0.8215, 0.08204, 0.8215, 0.08204, 0.8215, 0.08204, 0.8215, 0.08204, 0.8215, 0.08204, 0.8215, 0.08204, 0.8215, 0.08204, 0.8215, 0.08204, 0.8215, 0.08204, 0.8215, 0.08204, 0.8215, 0.08204, 0.8215, 0.05801, 0.8215, 0.05801, 0.8215, 0.05801, 0.8215, 0.05801, 0.8215, 0.4409, 0.9432, 0.4409, 0.9432, 0.4409, 0.9432, 0.4409, 0.9432, 0.05801, 0.8215, 0.05801, 0.8215, 0.05801, 0.8215, 0.05801, 0.8215, 0.05801, 0.8215, 0.05801, 0.8215, 0.05801, 0.8215, 0.05801, 0.8215, 0.05801, 0.8215, 0.05801, 0.8215, 0.05801, 0.8215, 0.05801, 0.8215, 0.05801, 0.8215, 0.05801, 0.8215, 0.05801, 0.8215, 0.05801, 0.8215, 0.4409, 0.9432, 0.4409, 0.9432, 0.4409, 0.9432, 0.4409, 0.9432, 0.4409, 0.9432, 0.4409, 0.9432, 0.4409, 0.9432, 0.4409, 0.9432, 0.4409, 0.9432, 0.4409, 0.9432, 0.4409, 0.9432, 0.4409, 0.9432, 0.4409, 0.9432, 0.4409, 0.9432, 0.4409, 0.9432, 0.4409, 0.9432, 0.4409, 0.9432, 0.4409, 0.9432, 0.4409, 0.9432, 0.4409, 0.9432, 0.4409, 0.9432, 0.4409, 0.9432, 0.4409, 0.9432, 0.4409, 0.9432, 0.4409, 0.9432, 0.4409, 0.9432, 0.4409, 0.9432, 0.4409, 0.9432, 0.4409, 0.9432, 0.4409, 0.9432, 0.4409, 0.9432, 0.4409, 0.9432, 0.4409, 0.9432, 0.4409, 0.9432, 0.4409, 0.9432, 0.4409, 0.9432, 0.4409, 0.9432, 0.4409, 0.9432, 0.4409, 0.9432, 0.4409, 0.9432, 0.4409, 0.9432, 0.4409, 0.9432, 0.4409, 0.9432, 0.4409, 0.9432, 0.4409, 0.9432, 0.4409, 0.9432, 0.4409, 0.9432, 0.4409, 0.9432, 0.4409, 0.9432, 0.4409, 0.9432, 0.4409, 0.9432, 0.4409, 0.9432, 0.4409, 0.9432, 0.4409, 0.9432, 0.4409, 0.9432, 0.4409, 0.9432, 0.4409, 0.9432, 0.4409, 0.9432, 0.4409, 0.9432, 0.4409, 0.9432, 0.4409, 0.9432, 0.4409, 0.9432, 0.4409, 0.9432, 0.4409, 0.9432])
me_cube_001.materials.append(mat_material)
me_cube_001.materials.append(mat_view)
me_cube_001.update()
me_cube = bpy.data.meshes.new('Cube')
me_cube.from_pydata([(-0.7611, -3.067e-09, -0.5719), (-0.7611, -3.067e-09, 0.4457), (-0.7223, 0.03772, -0.5459), (-0.7223, 0.03772, 0.4198), (0.7611, -3.067e-09, -0.5719), (0.7611, -3.067e-09, 0.4457), (0.7223, 0.03772, -0.5459), (0.7223, 0.03772, 0.4198), (-0.7611, 0.03772, 0.4457), (-0.7611, 0.03772, -0.5719), (0.7611, 0.03772, -0.5719), (0.7611, 0.03772, 0.4457), (-0.6809, 0.01798, 0.3921), (-0.6809, 0.01798, -0.5183), (0.6809, 0.01798, -0.5183), (0.6809, 0.01798, 0.3921), (0.3651, 0.03772, -0.5719), (-0.3651, 0.03772, -0.5719), (-0.3651, 0.03772, 0.492), (0.3651, 0.03772, 0.492), (-0.3651, -3.067e-09, -0.5719), (0.3651, -3.067e-09, -0.5719), (0.3651, -3.067e-09, 0.492), (-0.3651, -3.067e-09, 0.492), (0.3651, 0.03772, -0.5459), (-0.3651, 0.03772, -0.5459), (-0.3651, 0.03772, 0.4198), (0.3651, 0.03772, 0.4198), (-0.3882, 0.01798, -0.5183), (0.3882, 0.01798, -0.5183), (0.3882, 0.01798, 0.3921), (-0.3882, 0.01798, 0.3921), (-9.074e-08, 0.03772, 0.4198), (-9.074e-08, 0.01798, 0.3921), (-9.074e-08, 0.03772, -0.5459), (-9.074e-08, 0.01798, -0.5183), (-9.074e-08, 0.03772, 0.5326), (-9.074e-08, 0.03772, -0.5719), (-1.134e-07, -3.067e-09, -0.5719), (-0.03243, 0.03772, 0.492), (0.03243, 0.03772, 0.492), (-9.074e-08, 0.03772, 0.4703), (0.03243, -3.067e-09, 0.492), (-0.03243, -3.067e-09, 0.492), (-9.074e-08, -3.067e-09, 0.5326), (-0.7223, 0.01798, 0.4198), (-0.7223, 0.01798, -0.5459), (0.7223, 0.01798, 0.4198), (0.7223, 0.01798, -0.5459), (-9.074e-08, 0.01798, 0.4198), (-0.3651, 0.01798, 0.4198), (-9.074e-08, 0.01798, -0.5459), (0.3651, 0.01798, -0.5459), (-0.3651, 0.01798, -0.5459), (0.3651, 0.01798, 0.4198), (-5.452e-08, -2.083e-09, -2.206e-08)], [], [(0, 1, 8, 9), (7, 6, 48, 47), (10, 11, 5, 4), (24, 6, 10, 16), (26, 3, 8, 18), (3, 2, 9, 8), (11, 19, 22, 5), (25, 2, 46, 53), (6, 7, 11, 10), (6, 24, 52, 48), (3, 26, 50, 45), (2, 3, 45, 46), (13, 12, 31, 28), (27, 7, 47, 54), (29, 30, 15, 14), (18, 8, 1, 23), (16, 10, 4, 21), (7, 27, 19, 11), (2, 25, 17, 9), (32, 49, 50, 26), (34, 51, 52, 24), (33, 35, 28, 31), (18, 23, 43, 39), (34, 37, 17, 25), (26, 18, 39, 41, 32), (37, 38, 20, 17), (9, 17, 20, 0), (16, 21, 38, 37), (24, 16, 37, 34), (32, 41, 40, 19, 27), (30, 29, 35, 33), (25, 53, 51, 34), (27, 54, 49, 32), (39, 40, 41), (39, 43, 44, 36), (40, 42, 22, 19), (43, 42, 44), (40, 39, 36), (42, 40, 36, 44), (12, 13, 46, 45), (14, 15, 47, 48), (33, 31, 50, 49), (35, 29, 52, 51), (13, 28, 53, 46), (29, 14, 48, 52), (15, 30, 54, 47), (31, 12, 45, 50), (30, 33, 49, 54), (28, 35, 51, 53), (23, 1, 55), (5, 22, 55), (42, 43, 55), (43, 23, 55), (21, 4, 55), (22, 42, 55), (4, 5, 55), (0, 20, 55), (20, 38, 55), (38, 21, 55), (1, 0, 55)])
_uv = me_cube.uv_layers.new(name='UVMap')
_uv.uv.foreach_set('vector', [0.3505, 0.6258, 0.3505, 0.6258, 0.3505, 0.6258, 0.3505, 0.6258, 0.3505, 0.6258, 0.3505, 0.6258, 0.3505, 0.6258, 0.3505, 0.6258, 0.3505, 0.6258, 0.3505, 0.6258, 0.3505, 0.6258, 0.3505, 0.6258, 0.3888, 0.6208, 0.3888, 0.6208, 0.3888, 0.6208, 0.3888, 0.6208, 0.3888, 0.6208, 0.3888, 0.6208, 0.3888, 0.6208, 0.3888, 0.6208, 0.3888, 0.6208, 0.3888, 0.6208, 0.3888, 0.6208, 0.3888, 0.6208, 0.3505, 0.6258, 0.3505, 0.6258, 0.3505, 0.6258, 0.3505, 0.6258, 0.3505, 0.6258, 0.3505, 0.6258, 0.3505, 0.6258, 0.3505, 0.6258, 0.3888, 0.6208, 0.3888, 0.6208, 0.3888, 0.6208, 0.3888, 0.6208, 0.3505, 0.6258, 0.3505, 0.6258, 0.3505, 0.6258, 0.3505, 0.6258, 0.3505, 0.6258, 0.3505, 0.6258, 0.3505, 0.6258, 0.3505, 0.6258, 0.3505, 0.6258, 0.3505, 0.6258, 0.3505, 0.6258, 0.3505, 0.6258, 0.3202, 0.6199, 0.3202, 0.6199, 0.3202, 0.6199, 0.3202, 0.6199, 0.3505, 0.6258, 0.3505, 0.6258, 0.3505, 0.6258, 0.3505, 0.6258, 0.3202, 0.6199, 0.3202, 0.6199, 0.3202, 0.6199, 0.3202, 0.6199, 0.3505, 0.6258, 0.3505, 0.6258, 0.3505, 0.6258, 0.3505, 0.6258, 0.3505, 0.6258, 0.3505, 0.6258, 0.3505, 0.6258, 0.3505, 0.6258, 0.3888, 0.6208, 0.3888, 0.6208, 0.3888, 0.6208, 0.3888, 0.6208, 0.3888, 0.6208, 0.3888, 0.6208, 0.3888, 0.6208, 0.3888, 0.6208, 0.3505, 0.6258, 0.3505, 0.6258, 0.3505, 0.6258, 0.3505, 0.6258, 0.3505, 0.6258, 0.3505, 0.6258, 0.3505, 0.6258, 0.3505, 0.6258, 0.3202, 0.6199, 0.3202, 0.6199, 0.3202, 0.6199, 0.3202, 0.6199, 0.3505, 0.6258, 0.3505, 0.6258, 0.3505, 0.6258, 0.3505, 0.6258, 0.3888, 0.6208, 0.3888, 0.6208, 0.3888, 0.6208, 0.3888, 0.6208, 0.3888, 0.6208, 0.3888, 0.6208, 0.3888, 0.6208, 0.3888, 0.6208, 0.3888, 0.6208, 0.3505, 0.6258, 0.3505, 0.6258, 0.3505, 0.6258, 0.3505, 0.6258, 0.3505, 0.6258, 0.3505, 0.6258, 0.3505, 0.6258, 0.3505, 0.6258, 0.3505, 0.6258, 0.3505, 0.6258, 0.3505, 0.6258, 0.3505, 0.6258, 0.3888, 0.6208, 0.3888, 0.6208, 0.3888, 0.6208, 0.3888, 0.6208, 0.3888, 0.6208, 0.3888, 0.6208, 0.3888, 0.6208, 0.3888, 0.6208, 0.3888, 0.6208, 0.3202, 0.6199, 0.3202, 0.6199, 0.3202, 0.6199, 0.3202, 0.6199, 0.3505, 0.6258, 0.3505, 0.6258, 0.3505, 0.6258, 0.3505, 0.6258, 0.3505, 0.6258, 0.3505, 0.6258, 0.3505, 0.6258, 0.3505, 0.6258, 0.3888, 0.6208, 0.3888, 0.6208, 0.3888, 0.6208, 0.3505, 0.6258, 0.3505, 0.6258, 0.3505, 0.6258, 0.3505, 0.6258, 0.3505, 0.6258, 0.3505, 0.6258, 0.3505, 0.6258, 0.3505, 0.6258, 0.3888, 0.6208, 0.3888, 0.6208, 0.3888, 0.6208, 0.3888, 0.6208, 0.3888, 0.6208, 0.3888, 0.6208, 0.3505, 0.6258, 0.3505, 0.6258, 0.3505, 0.6258, 0.3505, 0.6258, 0.3505, 0.6258, 0.3505, 0.6258, 0.3505, 0.6258, 0.3505, 0.6258, 0.3505, 0.6258, 0.3505, 0.6258, 0.3505, 0.6258, 0.3505, 0.6258, 0.3505, 0.6258, 0.3505, 0.6258, 0.3505, 0.6258, 0.3505, 0.6258, 0.3505, 0.6258, 0.3505, 0.6258, 0.3505, 0.6258, 0.3505, 0.6258, 0.3505, 0.6258, 0.3505, 0.6258, 0.3505, 0.6258, 0.3505, 0.6258, 0.3505, 0.6258, 0.3505, 0.6258, 0.3505, 0.6258, 0.3505, 0.6258, 0.3505, 0.6258, 0.3505, 0.6258, 0.3505, 0.6258, 0.3505, 0.6258, 0.3505, 0.6258, 0.3505, 0.6258, 0.3505, 0.6258, 0.3505, 0.6258, 0.3505, 0.6258, 0.3505, 0.6258, 0.3505, 0.6258, 0.3505, 0.6258, 0.3505, 0.6258, 0.3505, 0.6258, 0.3505, 0.6258, 0.3505, 0.6258, 0.3888, 0.6208, 0.3888, 0.6208, 0.3888, 0.6208, 0.3888, 0.6208, 0.3888, 0.6208, 0.3888, 0.6208, 0.3888, 0.6208, 0.3888, 0.6208, 0.3888, 0.6208, 0.3888, 0.6208, 0.3888, 0.6208, 0.3888, 0.6208, 0.3888, 0.6208, 0.3888, 0.6208, 0.3888, 0.6208, 0.3888, 0.6208, 0.3888, 0.6208, 0.3888, 0.6208, 0.3888, 0.6208, 0.3888, 0.6208, 0.3888, 0.6208, 0.3888, 0.6208, 0.3888, 0.6208, 0.3888, 0.6208, 0.3888, 0.6208, 0.3888, 0.6208, 0.3888, 0.6208, 0.3888, 0.6208, 0.3888, 0.6208, 0.3888, 0.6208, 0.3888, 0.6208, 0.3888, 0.6208, 0.3888, 0.6208])
me_cube.materials.append(mat_material)
me_cube.update()
me_plane = bpy.data.meshes.new('Plane')
me_plane.from_pydata([(0.08725, 2.462e-08, -0.08725), (-0.08725, -3.224e-08, -0.08725), (0.08725, 3.224e-08, 0.08725), (-0.08725, -2.462e-08, 0.08725), (0.0667, 2.465e-08, 0.0667), (0.0667, 1.882e-08, -0.0667), (-0.0667, -2.465e-08, -0.0667), (-0.0667, -1.882e-08, 0.0667), (0.08725, 2.462e-08, -0.1204), (-0.08725, -3.224e-08, -0.1204)], [], [(5, 6, 7, 4), (5, 4, 2, 0), (6, 5, 0, 1), (7, 6, 1, 3), (4, 7, 3, 2), (1, 0, 8, 9)])
me_plane.polygons.foreach_set('material_index', [1, 0, 0, 0, 0, 0])
_uv = me_plane.uv_layers.new(name='UVMap')
_uv.uv.foreach_set('vector', [0.02143, 0.9061, 0.02143, 0.9061, 0.02143, 0.9061, 0.02143, 0.9061, 0.02143, 0.9061, 0.02143, 0.9061, 0.02143, 0.9061, 0.02143, 0.9061, 0.02143, 0.9061, 0.02143, 0.9061, 0.02143, 0.9061, 0.02143, 0.9061, 0.02143, 0.9061, 0.02143, 0.9061, 0.02143, 0.9061, 0.02143, 0.9061, 0.02143, 0.9061, 0.02143, 0.9061, 0.02143, 0.9061, 0.02143, 0.9061, 0.02143, 0.9061, 0.02143, 0.9061, 0.02143, 0.9061, 0.02143, 0.9061])
me_plane.materials.append(mat_material)
me_plane.materials.append(mat_picture)
me_plane.update()
me_plane_002 = bpy.data.meshes.new('Plane.002')
me_plane_002.from_pydata([(0.0, -1.0, 0.0), (0.0, 1.0, 0.0), (-0.5095, -0.4905, 0.0), (-0.5095, 0.4905, 0.0), (-0.7127, 0.0, 0.0), (0.5095, 0.4905, 0.0), (0.5095, -0.4905, 0.0), (0.7127, 0.0, 0.0), (1.656, -0.7071, -8.959e-08), (-1.656, 0.7071, -2.962e-08), (0.4521, -0.5006, -1.27e-07), (-1.173, 0.193, -9.76e-08), (-0.5039, -0.2151, -1.333e-07), (-0.4521, 0.5006, 7.813e-09), (1.173, -0.193, -2.161e-08), (0.5039, 0.2151, 1.412e-08), (-1.656, -0.7071, -1.251e-07), (1.656, 0.7071, 5.869e-09), (-1.173, -0.193, -1.075e-07), (0.4521, 0.5006, -4.324e-08), (-0.5039, 0.2151, -8.163e-08), (1.173, 0.193, -1.174e-08), (-0.4521, -0.5006, -7.597e-08), (0.5039, -0.2151, -3.758e-08), (-2.342, -1.863e-08, 2.306e-07), (2.342, -1.863e-08, -3.498e-07), (-1.149, 0.2175, 1.573e-07), (1.149, 0.2175, -1.274e-07), (-1.565e-07, 0.3043, 4.466e-08), (1.149, -0.2175, -2.765e-07), (-1.149, -0.2175, 8.21e-09), (-1.565e-07, -0.3043, -1.639e-07), (-2.719, 0.4331, 3.253e-07), (-1.997, 0.4773, 2.573e-07), (-2.145, 0.2411, 1.763e-07), (-0.8703, 1.185, 5.829e-07), (-0.4362, 0.9347, 4.14e-07), (-0.9932, 0.878, 3.946e-07)], [], [(3, 5, 1), (5, 3, 4, 7), (7, 4, 2, 6), (0, 6, 2), (11, 13, 9), (13, 11, 12, 15), (15, 12, 10, 14), (8, 14, 10), (19, 21, 17), (21, 19, 20, 23), (23, 20, 18, 22), (16, 22, 18), (27, 29, 25), (29, 27, 28, 31), (31, 28, 26, 30), (24, 30, 26), (32, 34, 33), (35, 37, 36)])
_uv = me_plane_002.uv_layers.new(name='UVMap')
_uv.uv.foreach_set('vector', [0.0, 0.7452, 0.5095, 0.7452, 0.0, 1.0, 0.5095, 0.7452, 0.0, 0.7452, 0.1437, 0.5, 0.8563, 0.5, 0.8563, 0.5, 0.1437, 0.5, 0.4905, 0.2548, 1.0, 0.2548, 1.0, 0.0, 1.0, 0.2548, 0.4905, 0.2548, 0.0, 0.7452, 0.5095, 0.7452, 0.0, 1.0, 0.5095, 0.7452, 0.0, 0.7452, 0.1437, 0.5, 0.8563, 0.5, 0.8563, 0.5, 0.1437, 0.5, 0.4905, 0.2548, 1.0, 0.2548, 1.0, 0.0, 1.0, 0.2548, 0.4905, 0.2548, 0.0, 0.7452, 0.5095, 0.7452, 0.0, 1.0, 0.5095, 0.7452, 0.0, 0.7452, 0.1437, 0.5, 0.8563, 0.5, 0.8563, 0.5, 0.1437, 0.5, 0.4905, 0.2548, 1.0, 0.2548, 1.0, 0.0, 1.0, 0.2548, 0.4905, 0.2548, 0.0, 0.7452, 0.5095, 0.7452, 0.0, 1.0, 0.5095, 0.7452, 0.0, 0.7452, 0.1437, 0.5, 0.8563, 0.5, 0.8563, 0.5, 0.1437, 0.5, 0.4905, 0.2548, 1.0, 0.2548, 1.0, 0.0, 1.0, 0.2548, 0.4905, 0.2548, 1.0, 0.0, 1.0, 0.2548, 0.4905, 0.2548, 1.0, 0.0, 1.0, 0.2548, 0.4905, 0.2548])
me_plane_002.update()

# ---- objects
ob_cube = bpy.data.objects.new('Cube', me_cube_001)
ob_cube_001 = bpy.data.objects.new('Cube.001', me_cube)
ob_plane = bpy.data.objects.new('Plane', me_plane)
ob_plane_002 = bpy.data.objects.new('Plane.002', me_plane_002)

# ---- transforms, parenting, visibility, modifiers, constraints
ob_cube.location = (-0.002971, -0.01854, 0.9376)
_m = ob_cube.modifiers.new('Auto Smooth', 'NODES')
_m.node_group = ng_auto_smooth
_gi = [s.identifier for s in ng_auto_smooth.interface.items_tree if s.item_type == 'SOCKET' and s.in_out == 'INPUT']
_m[_gi[1]] = 0.5236  # Angle
ob_cube_001.location = (3.162, -0.08837, 2.278)
ob_plane.location = (2.713, -0.06742, 2.487)
ob_plane_002.location = (-0.01651, 0.164, 1.007)
ob_plane_002.rotation_euler = (1.571, 0.7854, 1.344e-07)
ob_plane_002.scale = (0.06685, 0.1566, 0.06685)

# ---- collection membership
col_collection.objects.link(ob_cube)
col_collection.objects.link(ob_cube_001)
col_collection.objects.link(ob_plane)
col_collection.objects.link(ob_plane_002)

# ---- scene / render settings (as saved in the file)
scene.frame_start = 1; scene.frame_end = 250; scene.frame_set(1)
scene.render.engine = 'BLENDER_EEVEE_NEXT'
scene.cycles.sampling_pattern = 'TABULATED_SOBOL'
scene.view_settings.view_transform = 'Filmic'
bpy.context.view_layer.update()

# ---- added for rendering (the .blend has no active camera and no usable light): camera, sun
cam_auto = bpy.data.cameras.new('AutoCamera')
cam_auto.lens = 50.0
cam_auto.sensor_width = 36.0
cam_auto.clip_end = 1000.0
ob_auto_camera = bpy.data.objects.new('AutoCamera', cam_auto)
scene.collection.objects.link(ob_auto_camera)
ob_auto_camera.location = (6.31086, -5.52406, 5.36629)
ob_auto_camera.rotation_euler = (1.09748, -7.21219e-08, 0.694738)
scene.camera = ob_auto_camera
light_auto_sun = bpy.data.lights.new('AutoSun', 'SUN')
light_auto_sun.energy = 3.0
light_auto_sun.angle = 0.0523599
ob_auto_sun = bpy.data.objects.new('AutoSun', light_auto_sun)
scene.collection.objects.link(ob_auto_sun)
ob_auto_sun.rotation_euler = (0.872665, 0.174533, 0.523599)
bpy.context.view_layer.update()
